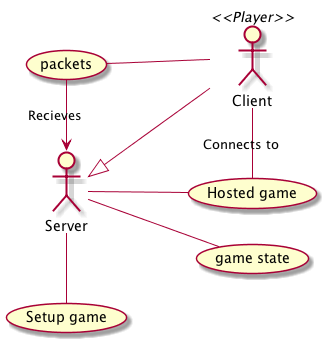

The diagram above was rendered by PlantUML. Its source (embedded in the PNG):
@startuml
actor Client <<Player>>
actor Server

left to right direction

Server - (Setup game)
Server -- (Hosted game)
Server <|-- Client
Client - (Hosted game) : Connects to
Client -- (packets)
Server -- (game state)

(packets)->Server :Recieves

@enduml